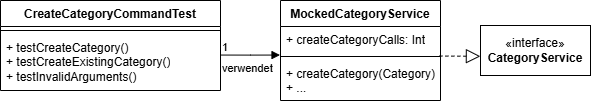

The diagram above was exported from draw.io. Its source (the exported page's mxGraphModel, read from the mxfile embedded in the PNG):
<mxGraphModel dx="1667" dy="743" grid="1" gridSize="10" guides="1" tooltips="1" connect="1" arrows="1" fold="1" page="1" pageScale="1" pageWidth="827" pageHeight="1169" math="0" shadow="0">
  <root>
    <mxCell id="WIyWlLk6GJQsqaUBKTNV-0" />
    <mxCell id="WIyWlLk6GJQsqaUBKTNV-1" parent="WIyWlLk6GJQsqaUBKTNV-0" />
    <mxCell id="IQ4FV-vLjt1e3sHhPqdL-0" value="CreateCategoryCommandTest" style="swimlane;fontStyle=1;align=center;verticalAlign=top;childLayout=stackLayout;horizontal=1;startSize=26;horizontalStack=0;resizeParent=1;resizeParentMax=0;resizeLast=0;collapsible=1;marginBottom=0;whiteSpace=wrap;html=1;" parent="WIyWlLk6GJQsqaUBKTNV-1" vertex="1">
      <mxGeometry x="30" y="150" width="220" height="90" as="geometry" />
    </mxCell>
    <mxCell id="IQ4FV-vLjt1e3sHhPqdL-2" value="" style="line;strokeWidth=1;fillColor=none;align=left;verticalAlign=middle;spacingTop=-1;spacingLeft=3;spacingRight=3;rotatable=0;labelPosition=right;points=[];portConstraint=eastwest;strokeColor=inherit;" parent="IQ4FV-vLjt1e3sHhPqdL-0" vertex="1">
      <mxGeometry y="26" width="220" height="8" as="geometry" />
    </mxCell>
    <mxCell id="IQ4FV-vLjt1e3sHhPqdL-3" value="+ testCreateCategory()&lt;div&gt;+&amp;nbsp;testCreateExistingCategory()&lt;/div&gt;&lt;div&gt;+ testInvalidArguments()&lt;/div&gt;" style="text;strokeColor=none;fillColor=none;align=left;verticalAlign=top;spacingLeft=4;spacingRight=4;overflow=hidden;rotatable=0;points=[[0,0.5],[1,0.5]];portConstraint=eastwest;whiteSpace=wrap;html=1;" parent="IQ4FV-vLjt1e3sHhPqdL-0" vertex="1">
      <mxGeometry y="34" width="220" height="56" as="geometry" />
    </mxCell>
    <mxCell id="IQ4FV-vLjt1e3sHhPqdL-4" value="«interface»&lt;br&gt;&lt;b&gt;CategoryService&lt;/b&gt;" style="html=1;whiteSpace=wrap;" parent="WIyWlLk6GJQsqaUBKTNV-1" vertex="1">
      <mxGeometry x="510" y="175" width="110" height="50" as="geometry" />
    </mxCell>
    <mxCell id="IQ4FV-vLjt1e3sHhPqdL-5" value="MockedCategoryService" style="swimlane;fontStyle=1;align=center;verticalAlign=top;childLayout=stackLayout;horizontal=1;startSize=26;horizontalStack=0;resizeParent=1;resizeParentMax=0;resizeLast=0;collapsible=1;marginBottom=0;whiteSpace=wrap;html=1;" parent="WIyWlLk6GJQsqaUBKTNV-1" vertex="1">
      <mxGeometry x="310" y="150" width="160" height="100" as="geometry" />
    </mxCell>
    <mxCell id="IQ4FV-vLjt1e3sHhPqdL-6" value="+ createCategoryCalls: Int" style="text;strokeColor=none;fillColor=none;align=left;verticalAlign=top;spacingLeft=4;spacingRight=4;overflow=hidden;rotatable=0;points=[[0,0.5],[1,0.5]];portConstraint=eastwest;whiteSpace=wrap;html=1;" parent="IQ4FV-vLjt1e3sHhPqdL-5" vertex="1">
      <mxGeometry y="26" width="160" height="26" as="geometry" />
    </mxCell>
    <mxCell id="IQ4FV-vLjt1e3sHhPqdL-7" value="" style="line;strokeWidth=1;fillColor=none;align=left;verticalAlign=middle;spacingTop=-1;spacingLeft=3;spacingRight=3;rotatable=0;labelPosition=right;points=[];portConstraint=eastwest;strokeColor=inherit;" parent="IQ4FV-vLjt1e3sHhPqdL-5" vertex="1">
      <mxGeometry y="52" width="160" height="8" as="geometry" />
    </mxCell>
    <mxCell id="IQ4FV-vLjt1e3sHhPqdL-8" value="+ createCategory(Category)&lt;br&gt;+ ..." style="text;strokeColor=none;fillColor=none;align=left;verticalAlign=top;spacingLeft=4;spacingRight=4;overflow=hidden;rotatable=0;points=[[0,0.5],[1,0.5]];portConstraint=eastwest;whiteSpace=wrap;html=1;" parent="IQ4FV-vLjt1e3sHhPqdL-5" vertex="1">
      <mxGeometry y="60" width="160" height="40" as="geometry" />
    </mxCell>
    <mxCell id="IQ4FV-vLjt1e3sHhPqdL-9" value="" style="endArrow=block;dashed=1;endFill=0;endSize=12;html=1;rounded=0;exitX=0.993;exitY=0.444;exitDx=0;exitDy=0;exitPerimeter=0;entryX=-0.001;entryY=0.616;entryDx=0;entryDy=0;entryPerimeter=0;" parent="WIyWlLk6GJQsqaUBKTNV-1" source="IQ4FV-vLjt1e3sHhPqdL-7" target="IQ4FV-vLjt1e3sHhPqdL-4" edge="1">
      <mxGeometry width="160" relative="1" as="geometry">
        <mxPoint x="330" y="380" as="sourcePoint" />
        <mxPoint x="490" y="380" as="targetPoint" />
      </mxGeometry>
    </mxCell>
    <mxCell id="IQ4FV-vLjt1e3sHhPqdL-10" value="verwendet" style="endArrow=block;endFill=1;html=1;edgeStyle=orthogonalEdgeStyle;align=left;verticalAlign=top;rounded=0;exitX=0.998;exitY=0.367;exitDx=0;exitDy=0;entryX=-0.003;entryY=1.098;entryDx=0;entryDy=0;entryPerimeter=0;exitPerimeter=0;" parent="WIyWlLk6GJQsqaUBKTNV-1" source="IQ4FV-vLjt1e3sHhPqdL-3" target="IQ4FV-vLjt1e3sHhPqdL-6" edge="1">
      <mxGeometry x="-1" relative="1" as="geometry">
        <mxPoint x="330" y="380" as="sourcePoint" />
        <mxPoint x="490" y="380" as="targetPoint" />
      </mxGeometry>
    </mxCell>
    <mxCell id="IQ4FV-vLjt1e3sHhPqdL-11" value="1" style="edgeLabel;resizable=0;html=1;align=left;verticalAlign=bottom;" parent="IQ4FV-vLjt1e3sHhPqdL-10" connectable="0" vertex="1">
      <mxGeometry x="-1" relative="1" as="geometry" />
    </mxCell>
  </root>
</mxGraphModel>